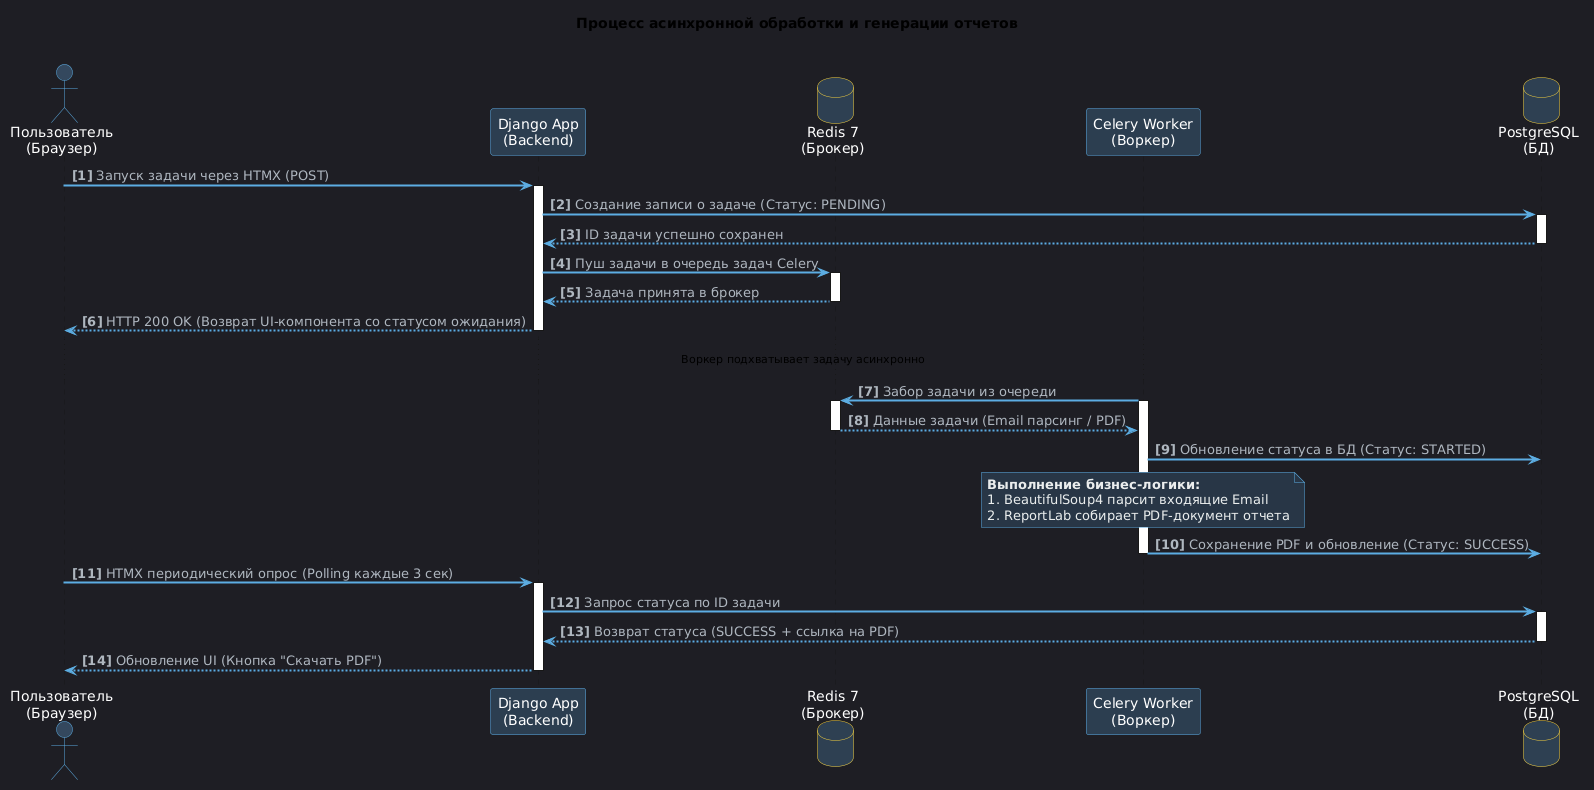

The diagram above was rendered by PlantUML. Its source (embedded in the PNG):
@startuml
' Фиксированный темный фон
skinparam backgroundcolor #1E1E24
skinparam defaultFontName "Verdana"

' Настройка цветов участников
skinparam actor {
    BackgroundColor #34495E
    BorderColor #5DADE2
    FontColor #FFFFFF
}
skinparam participant {
    BackgroundColor #2C3E50
    BorderColor #5DADE2
    FontColor #FFFFFF
}
skinparam database {
    BackgroundColor #2E4053
    BorderColor #F4D03F
    FontColor #FFFFFF
}

' Настройка стрелок и текста
skinparam ArrowColor #5DADE2
skinparam ArrowThickness 2
skinparam ArrowFontColor #AEB6BF
skinparam NoteBackgroundColor #283747
skinparam NoteBorderColor #5DADE2
skinparam NoteFontColor #EAEDED

title Процесс асинхронной обработки и генерации отчетов\n

actor "Пользователь\n(Браузер)" as User
participant "Django App\n(Backend)" as Django
database "Redis 7\n(Брокер)" as Redis
participant "Celery Worker\n(Воркер)" as Celery
database "PostgreSQL\n(БД)" as DB

autonumber "<b>[0]</b>"

User -> Django : Запуск задачи через HTMX (POST)
activate Django

Django -> DB : Создание записи о задаче (Статус: PENDING)
activate DB
DB --> Django : ID задачи успешно сохранен
deactivate DB

Django -> Redis : Пуш задачи в очередь задач Celery
activate Redis
Redis --> Django : Задача принята в брокер
deactivate Redis

Django --> User : HTTP 200 OK (Возврат UI-компонента со статусом ожидания)
deactivate Django

... Воркер подхватывает задачу асинхронно ...

Celery -> Redis : Забор задачи из очереди
activate Celery
activate Redis
Redis --> Celery : Данные задачи (Email парсинг / PDF)
deactivate Redis

Celery -> DB : Обновление статуса в БД (Статус: STARTED)

note over Celery
  **Выполнение бизнес-логики:**
  1. BeautifulSoup4 парсит входящие Email
  2. ReportLab собирает PDF-документ отчета
end note

Celery -> DB : Сохранение PDF и обновление (Статус: SUCCESS)
deactivate Celery

User -> Django : HTMX периодический опрос (Polling каждые 3 сек)
activate Django
Django -> DB : Запрос статуса по ID задачи
activate DB
DB --> Django : Возврат статуса (SUCCESS + ссылка на PDF)
deactivate DB
Django --> User : Обновление UI (Кнопка "Скачать PDF")
deactivate Django

@enduml